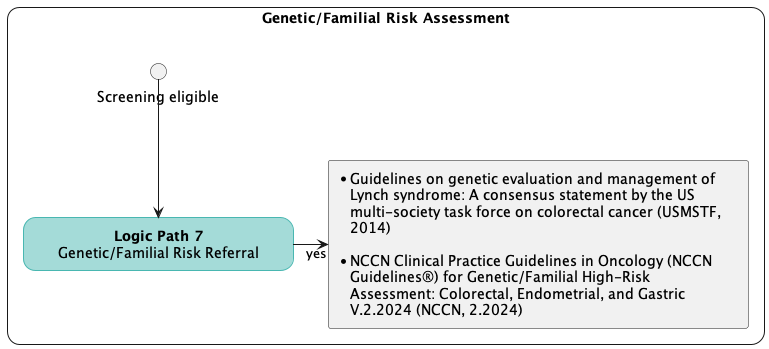

The diagram above was rendered by PlantUML. Its source (embedded in the PNG):
@startuml

skinparam linetype ortho
hide stereotype
<style>
    .main {
        RoundCorner 25
        MaximumWidth 1400
        MinimumWidth 1400
        FontStyle Regular
    }

    .roundbox {
        'FontStyle bold
        BackGroundColor A4DBD8
        LineThickness 1
        LineColor 49b7b1
        HorizontalAlignment center
        RoundCorner 25
        MaximumWidth 250
        MinimumWidth 250
    }
    .citation {
        MinimumWidth 400
        MaximumWidth 400
    }

    label {
        FontStyle bold
        HorizontalAlignment center
    }  
</style>

rectangle "**Genetic/Familial Risk Assessment**" <<main>> as followup {
    rectangle "**Logic Path 7**\nGenetic/Familial Risk Referral" <<roundbox>> as path_genetic_risk
        rectangle "*Guidelines on genetic evaluation and management of Lynch syndrome: A consensus statement by the US multi-society task force on colorectal cancer (USMSTF, 2014)\n\n* NCCN Clinical Practice Guidelines in Oncology (NCCN Guidelines®) for Genetic/Familial High-Risk Assessment: Colorectal, Endometrial, and Gastric V.2.2024 (NCCN, 2.2024)" <<citation>> as ref_genetic_risk  
    circle "Screening eligible" as start_path
    
    start_path -d-> path_genetic_risk
    path_genetic_risk -r-> ref_genetic_risk: yes

}
@enduml